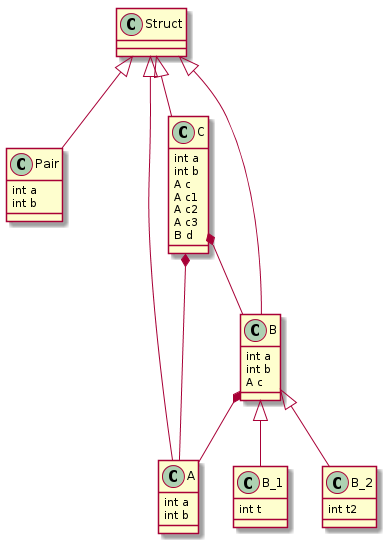

The diagram above was rendered by PlantUML. Its source (embedded in the PNG):
@startuml


Class Pair {
int a
int b

}


Struct <|-- Pair













Class A {
int a
int b

}


Struct <|-- A













Class B {
int a
int b
A c

}


Struct <|-- B











B *-- A






Class B_1 {
int t

}


B <|-- B_1










Class B_2 {
int t2

}


B <|-- B_2










Class C {
int a
int b
A c
A c1
A c2
A c3
B d

}


Struct <|-- C











C *-- A
















C *-- B





@enduml